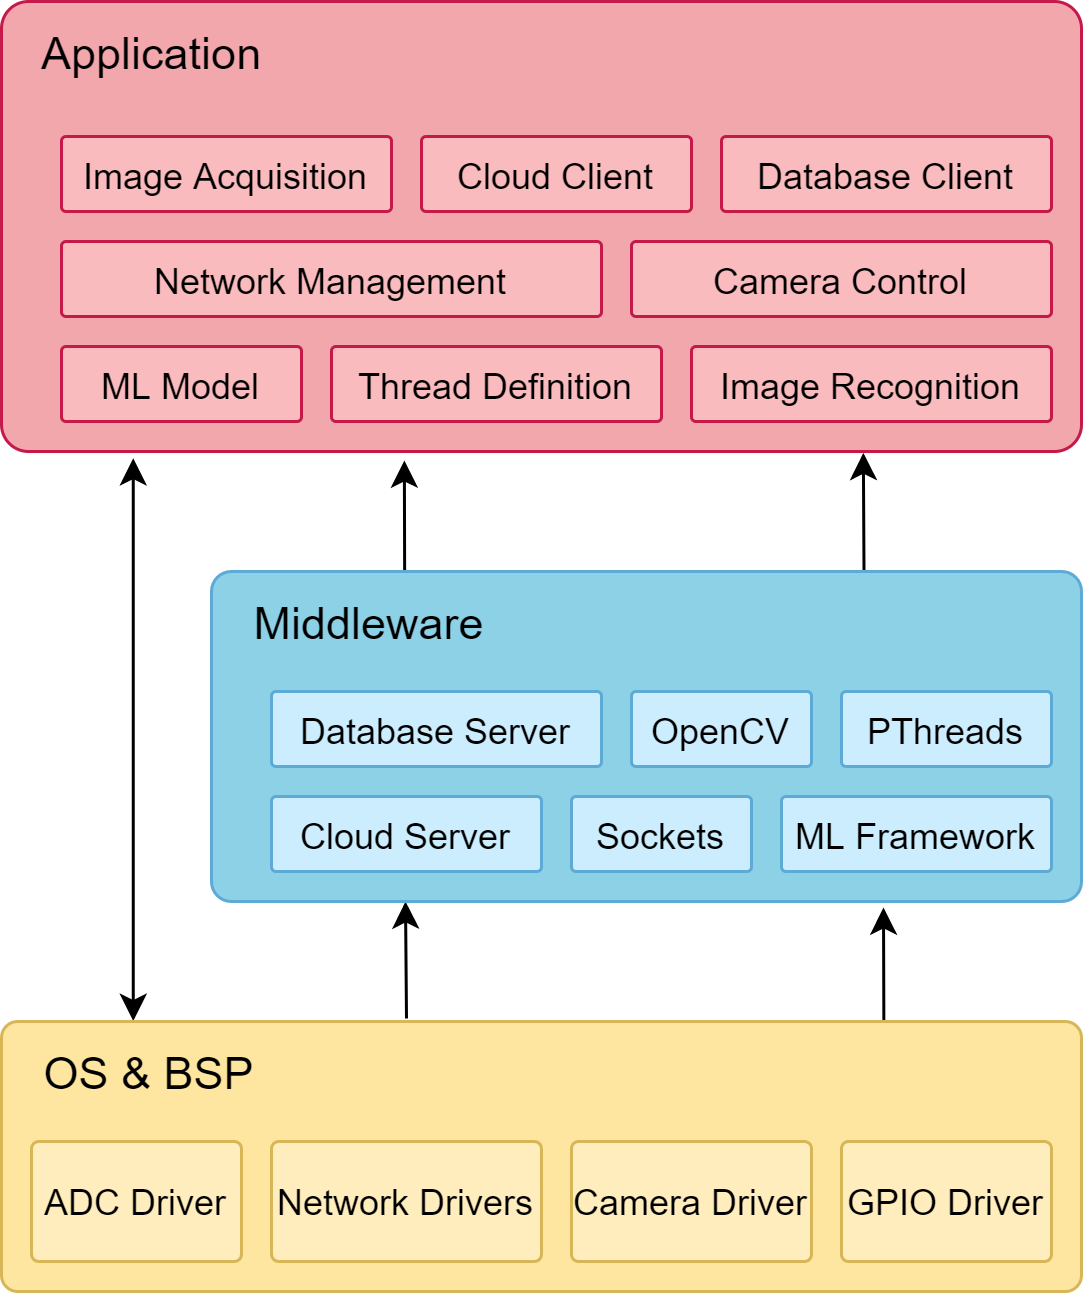

The diagram above was exported from draw.io. Its source (the exported page's mxGraphModel, read from the mxfile embedded in the PNG):
<mxGraphModel dx="623" dy="660" grid="1" gridSize="10" guides="1" tooltips="1" connect="1" arrows="1" fold="1" page="1" pageScale="1" pageWidth="827" pageHeight="1169" math="0" shadow="0">
  <root>
    <mxCell id="0" />
    <mxCell id="1" parent="0" />
    <mxCell id="eqeb-5WLaRDkCpeL1OF8-1" value="&amp;nbsp; &amp;nbsp;Application" style="rounded=1;whiteSpace=wrap;html=1;align=left;verticalAlign=top;arcSize=6;fontSize=15;spacingTop=2;fillColor=#F2A7AC;strokeColor=#C41949;" parent="1" vertex="1">
      <mxGeometry x="240" y="130" width="360" height="150" as="geometry" />
    </mxCell>
    <mxCell id="eqeb-5WLaRDkCpeL1OF8-26" style="rounded=0;orthogonalLoop=1;jettySize=auto;html=1;exitX=0.75;exitY=0;exitDx=0;exitDy=0;entryX=0.798;entryY=1.003;entryDx=0;entryDy=0;entryPerimeter=0;startArrow=none;startFill=0;fontSize=16;endArrow=classic;endFill=1;" parent="1" source="eqeb-5WLaRDkCpeL1OF8-2" target="eqeb-5WLaRDkCpeL1OF8-1" edge="1">
      <mxGeometry relative="1" as="geometry" />
    </mxCell>
    <mxCell id="eqeb-5WLaRDkCpeL1OF8-27" style="rounded=0;orthogonalLoop=1;jettySize=auto;html=1;exitX=0.222;exitY=0;exitDx=0;exitDy=0;entryX=0.373;entryY=1.02;entryDx=0;entryDy=0;entryPerimeter=0;startArrow=none;startFill=0;fontSize=16;endArrow=classic;endFill=1;exitPerimeter=0;" parent="1" source="eqeb-5WLaRDkCpeL1OF8-2" target="eqeb-5WLaRDkCpeL1OF8-1" edge="1">
      <mxGeometry relative="1" as="geometry" />
    </mxCell>
    <mxCell id="eqeb-5WLaRDkCpeL1OF8-28" style="rounded=0;orthogonalLoop=1;jettySize=auto;html=1;exitX=0.223;exitY=1;exitDx=0;exitDy=0;startArrow=classic;startFill=1;fontSize=16;endArrow=none;endFill=0;exitPerimeter=0;" parent="1" source="eqeb-5WLaRDkCpeL1OF8-2" edge="1">
      <mxGeometry relative="1" as="geometry">
        <mxPoint x="375" y="469" as="targetPoint" />
      </mxGeometry>
    </mxCell>
    <mxCell id="eqeb-5WLaRDkCpeL1OF8-29" style="rounded=0;orthogonalLoop=1;jettySize=auto;html=1;entryX=0.817;entryY=0.011;entryDx=0;entryDy=0;entryPerimeter=0;startArrow=classic;startFill=1;fontSize=16;endArrow=none;endFill=0;" parent="1" target="eqeb-5WLaRDkCpeL1OF8-3" edge="1">
      <mxGeometry relative="1" as="geometry">
        <mxPoint x="534" y="432" as="sourcePoint" />
      </mxGeometry>
    </mxCell>
    <mxCell id="eqeb-5WLaRDkCpeL1OF8-2" value="&amp;nbsp; &amp;nbsp;Middleware" style="rounded=1;whiteSpace=wrap;html=1;align=left;verticalAlign=top;arcSize=6;fontSize=15;spacingTop=2;strokeColor=#5EAAD6;fillColor=#8CD1E6;" parent="1" vertex="1">
      <mxGeometry x="310" y="320" width="290" height="110" as="geometry" />
    </mxCell>
    <mxCell id="eqeb-5WLaRDkCpeL1OF8-4" style="rounded=0;orthogonalLoop=1;jettySize=auto;html=1;entryX=0.122;entryY=1.015;entryDx=0;entryDy=0;entryPerimeter=0;exitX=0.122;exitY=-0.002;exitDx=0;exitDy=0;exitPerimeter=0;startArrow=classic;startFill=1;" parent="1" source="eqeb-5WLaRDkCpeL1OF8-3" target="eqeb-5WLaRDkCpeL1OF8-1" edge="1">
      <mxGeometry relative="1" as="geometry">
        <mxPoint x="250" y="460" as="sourcePoint" />
        <mxPoint x="270" y="270" as="targetPoint" />
      </mxGeometry>
    </mxCell>
    <mxCell id="eqeb-5WLaRDkCpeL1OF8-3" value="&amp;nbsp; &amp;nbsp;OS &amp;amp; BSP" style="rounded=1;whiteSpace=wrap;html=1;align=left;verticalAlign=top;arcSize=6;fontSize=15;strokeColor=#d6b656;spacingTop=2;fillColor=#FEE5A0;" parent="1" vertex="1">
      <mxGeometry x="240" y="470" width="360" height="90" as="geometry" />
    </mxCell>
    <mxCell id="eqeb-5WLaRDkCpeL1OF8-5" value="Image Recognition" style="rounded=1;whiteSpace=wrap;html=1;align=center;verticalAlign=middle;arcSize=6;strokeColor=#C41949;fillColor=#FABBBE;" parent="1" vertex="1">
      <mxGeometry x="470" y="245" width="120" height="25" as="geometry" />
    </mxCell>
    <mxCell id="eqeb-5WLaRDkCpeL1OF8-6" value="Thread Definition" style="rounded=1;whiteSpace=wrap;html=1;align=center;verticalAlign=middle;arcSize=6;strokeColor=#C41949;fillColor=#FABBBE;" parent="1" vertex="1">
      <mxGeometry x="350" y="245" width="110" height="25" as="geometry" />
    </mxCell>
    <mxCell id="eqeb-5WLaRDkCpeL1OF8-7" value="Database Server" style="rounded=1;whiteSpace=wrap;html=1;align=center;verticalAlign=middle;arcSize=6;strokeColor=#5EAAD6;fillColor=#CBEDFE;" parent="1" vertex="1">
      <mxGeometry x="330" y="360" width="110" height="25" as="geometry" />
    </mxCell>
    <mxCell id="eqeb-5WLaRDkCpeL1OF8-8" value="PThreads" style="rounded=1;whiteSpace=wrap;html=1;align=center;verticalAlign=middle;arcSize=6;strokeColor=#5EAAD6;fillColor=#CBEDFE;" parent="1" vertex="1">
      <mxGeometry x="520" y="360" width="70" height="25" as="geometry" />
    </mxCell>
    <mxCell id="eqeb-5WLaRDkCpeL1OF8-11" value="GPIO Driver" style="rounded=1;whiteSpace=wrap;html=1;align=center;verticalAlign=middle;arcSize=6;strokeColor=#d6b656;fillColor=#FFEDBD;" parent="1" vertex="1">
      <mxGeometry x="520" y="510" width="70" height="40" as="geometry" />
    </mxCell>
    <mxCell id="eqeb-5WLaRDkCpeL1OF8-13" value="Camera Driver" style="rounded=1;whiteSpace=wrap;html=1;align=center;verticalAlign=middle;arcSize=6;strokeColor=#d6b656;fillColor=#FFEDBD;" parent="1" vertex="1">
      <mxGeometry x="430" y="510" width="80" height="40" as="geometry" />
    </mxCell>
    <mxCell id="eqeb-5WLaRDkCpeL1OF8-14" value="Network Drivers" style="rounded=1;whiteSpace=wrap;html=1;align=center;verticalAlign=middle;arcSize=6;strokeColor=#d6b656;fillColor=#FFEDBD;" parent="1" vertex="1">
      <mxGeometry x="330" y="510" width="90" height="40" as="geometry" />
    </mxCell>
    <mxCell id="eqeb-5WLaRDkCpeL1OF8-19" value="ADC Driver" style="rounded=1;whiteSpace=wrap;html=1;align=center;verticalAlign=middle;arcSize=6;strokeColor=#d6b656;fillColor=#FFEDBD;" parent="1" vertex="1">
      <mxGeometry x="250" y="510" width="70" height="40" as="geometry" />
    </mxCell>
    <mxCell id="eqeb-5WLaRDkCpeL1OF8-23" value="Sockets" style="rounded=1;whiteSpace=wrap;html=1;align=center;verticalAlign=middle;arcSize=6;strokeColor=#5EAAD6;fillColor=#CBEDFE;" parent="1" vertex="1">
      <mxGeometry x="430" y="395" width="60" height="25" as="geometry" />
    </mxCell>
    <mxCell id="eqeb-5WLaRDkCpeL1OF8-24" value="OpenCV" style="rounded=1;whiteSpace=wrap;html=1;align=center;verticalAlign=middle;arcSize=6;strokeColor=#5EAAD6;fillColor=#CBEDFE;" parent="1" vertex="1">
      <mxGeometry x="450" y="360" width="60" height="25" as="geometry" />
    </mxCell>
    <mxCell id="_bqQ9Q9TF_6deQy5t1dj-3" value="Image Acquisition" style="rounded=1;whiteSpace=wrap;html=1;align=center;verticalAlign=middle;arcSize=6;strokeColor=#C41949;fillColor=#FABBBE;" parent="1" vertex="1">
      <mxGeometry x="260" y="175" width="110" height="25" as="geometry" />
    </mxCell>
    <mxCell id="_bqQ9Q9TF_6deQy5t1dj-4" value="Camera Control" style="rounded=1;whiteSpace=wrap;html=1;align=center;verticalAlign=middle;arcSize=6;strokeColor=#C41949;fillColor=#FABBBE;" parent="1" vertex="1">
      <mxGeometry x="450" y="210" width="140" height="25" as="geometry" />
    </mxCell>
    <mxCell id="_bqQ9Q9TF_6deQy5t1dj-5" value="Network Management" style="rounded=1;whiteSpace=wrap;html=1;align=center;verticalAlign=middle;arcSize=6;strokeColor=#C41949;fillColor=#FABBBE;" parent="1" vertex="1">
      <mxGeometry x="260" y="210" width="180" height="25" as="geometry" />
    </mxCell>
    <mxCell id="_bqQ9Q9TF_6deQy5t1dj-6" value="ML Model" style="rounded=1;whiteSpace=wrap;html=1;align=center;verticalAlign=middle;arcSize=6;strokeColor=#C41949;fillColor=#FABBBE;" parent="1" vertex="1">
      <mxGeometry x="260" y="245" width="80" height="25" as="geometry" />
    </mxCell>
    <mxCell id="_bqQ9Q9TF_6deQy5t1dj-7" value="ML Framework" style="rounded=1;whiteSpace=wrap;html=1;align=center;verticalAlign=middle;arcSize=6;strokeColor=#5EAAD6;fillColor=#CBEDFE;" parent="1" vertex="1">
      <mxGeometry x="500" y="395" width="90" height="25" as="geometry" />
    </mxCell>
    <mxCell id="v3Kc45OS2kVUBvpzoYwx-1" value="Cloud Server" style="rounded=1;whiteSpace=wrap;html=1;align=center;verticalAlign=middle;arcSize=6;strokeColor=#5EAAD6;fillColor=#CBEDFE;" parent="1" vertex="1">
      <mxGeometry x="330" y="395" width="90" height="25" as="geometry" />
    </mxCell>
    <mxCell id="w4i0UBMjSjBsUnFUXE7o-2" value="Database Client" style="rounded=1;whiteSpace=wrap;html=1;align=center;verticalAlign=middle;arcSize=6;strokeColor=#C41949;fillColor=#FABBBE;" vertex="1" parent="1">
      <mxGeometry x="480" y="175" width="110" height="25" as="geometry" />
    </mxCell>
    <mxCell id="w4i0UBMjSjBsUnFUXE7o-3" value="Cloud Client" style="rounded=1;whiteSpace=wrap;html=1;align=center;verticalAlign=middle;arcSize=6;strokeColor=#C41949;fillColor=#FABBBE;" vertex="1" parent="1">
      <mxGeometry x="380" y="175" width="90" height="25" as="geometry" />
    </mxCell>
  </root>
</mxGraphModel>